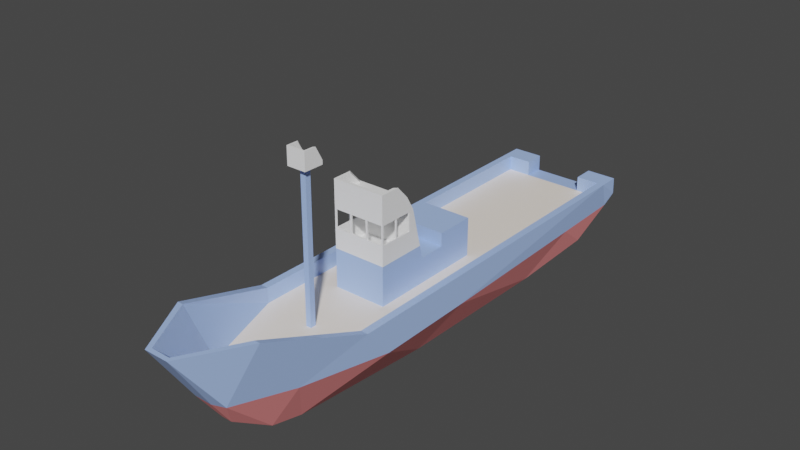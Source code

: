 # Source: SmallEnemyBoatModel.blend  (saved by Blender 3.6.13; exported with 4.5.12 LTS)
import bpy
from mathutils import Matrix  # noqa: F401  (used for matrix-valued properties, if any)

bpy.ops.wm.read_factory_settings(use_empty=True)
scene = bpy.context.scene
scene.name = 'Scene'

# ---- collections
col_collection = bpy.data.collections.new('Collection'); scene.collection.children.link(col_collection)

# ---- materials (node trees are filled in below, after node groups)
mat_shelltopcolor = bpy.data.materials.new('ShellTopColor')
mat_shelltopcolor.use_transparent_shadow = False
mat_shellmidcolor = bpy.data.materials.new('ShellMidColor')
mat_shellmidcolor.alpha_threshold = 0.0
mat_shellmidcolor.use_transparent_shadow = False
mat_shellmidcolor.line_color = (0.0, 0.0, 0.0, 1.0)
mat_shellbotcolor = bpy.data.materials.new('ShellBotColor')
mat_shellbotcolor.use_transparent_shadow = False
mat_deckcolor = bpy.data.materials.new('DeckColor')
mat_deckcolor.use_transparent_shadow = False

# ---- material node trees
mat_shelltopcolor.use_nodes = True; mat_shelltopcolor.node_tree.nodes.clear()
_N = mat_shelltopcolor.node_tree.nodes; _L = mat_shelltopcolor.node_tree.links
n0 = _N.new('ShaderNodeBsdfPrincipled'); n0.name = 'Principled BSDF'; n0.location = (10, 300)
n0.distribution = 'GGX'
n0.subsurface_method = 'RANDOM_WALK_SKIN'
n0.inputs[0].default_value = (1.0, 1.0, 1.0, 1.0)
n0.inputs[3].default_value = 1.45
n0.inputs[27].default_value = (0.0, 0.0, 0.0, 1.0)
n0.inputs[28].default_value = 1.0
n1 = _N.new('ShaderNodeOutputMaterial'); n1.name = 'Material Output'; n1.location = (300, 300)
_L.new(n0.outputs[0], n1.inputs[0])
n1.is_active_output = True
mat_shellmidcolor.use_nodes = True; mat_shellmidcolor.node_tree.nodes.clear()
_N = mat_shellmidcolor.node_tree.nodes; _L = mat_shellmidcolor.node_tree.links
n0 = _N.new('ShaderNodeOutputMaterial'); n0.name = 'Material Output'; n0.location = (300, 300)
n1 = _N.new('ShaderNodeBsdfPrincipled'); n1.name = 'Principled BSDF'; n1.location = (10, 300)
n1.distribution = 'GGX'
n1.subsurface_method = 'RANDOM_WALK_SKIN'
n1.inputs[0].default_value = (0.402, 0.5711, 1.0, 1.0)
n1.inputs[2].default_value = 0.4
n1.inputs[3].default_value = 1.45
n1.inputs[27].default_value = (0.0, 0.0, 0.0, 1.0)
n1.inputs[28].default_value = 1.0
_L.new(n1.outputs[0], n0.inputs[0])
n0.is_active_output = True
mat_shellbotcolor.use_nodes = True; mat_shellbotcolor.node_tree.nodes.clear()
_N = mat_shellbotcolor.node_tree.nodes; _L = mat_shellbotcolor.node_tree.links
n0 = _N.new('ShaderNodeBsdfPrincipled'); n0.name = 'Principled BSDF'; n0.location = (10, 300)
n0.distribution = 'GGX'
n0.subsurface_method = 'RANDOM_WALK_SKIN'
n0.inputs[0].default_value = (1.0, 0.3005, 0.3005, 1.0)
n0.inputs[3].default_value = 1.45
n0.inputs[27].default_value = (0.0, 0.0, 0.0, 1.0)
n0.inputs[28].default_value = 1.0
n1 = _N.new('ShaderNodeOutputMaterial'); n1.name = 'Material Output'; n1.location = (300, 300)
_L.new(n0.outputs[0], n1.inputs[0])
n1.is_active_output = True
mat_deckcolor.use_nodes = True; mat_deckcolor.node_tree.nodes.clear()
_N = mat_deckcolor.node_tree.nodes; _L = mat_deckcolor.node_tree.links
n0 = _N.new('ShaderNodeBsdfPrincipled'); n0.name = 'Principled BSDF'; n0.location = (10, 300)
n0.distribution = 'GGX'
n0.subsurface_method = 'RANDOM_WALK_SKIN'
n0.inputs[0].default_value = (1.0, 0.9047, 0.7991, 1.0)
n0.inputs[3].default_value = 1.45
n0.inputs[27].default_value = (0.0, 0.0, 0.0, 1.0)
n0.inputs[28].default_value = 1.0
n1 = _N.new('ShaderNodeOutputMaterial'); n1.name = 'Material Output'; n1.location = (300, 300)
_L.new(n0.outputs[0], n1.inputs[0])
n1.is_active_output = True

# ---- world
world_world = bpy.data.worlds.new('World'); scene.world = world_world
world_world.use_nodes = True; world_world.node_tree.nodes.clear()
_N = world_world.node_tree.nodes; _L = world_world.node_tree.links
n0 = _N.new('ShaderNodeOutputWorld'); n0.name = 'World Output'; n0.location = (300, 300)
n1 = _N.new('ShaderNodeBackground'); n1.name = 'Background'; n1.location = (10, 300)
n1.inputs[0].default_value = (0.05088, 0.05088, 0.05088, 1.0)
_L.new(n1.outputs[0], n0.inputs[0])
n0.is_active_output = True
world_world.color = (0.05088, 0.05088, 0.05088)
world_world.use_sun_shadow = False
world_world.sun_shadow_jitter_overblur = 0.0

# ---- meshes
me_smallenemyboatmesh = bpy.data.meshes.new('SmallEnemyBoatMesh')
me_smallenemyboatmesh.from_pydata([(0.09078, 2.139, 0.4925), (0.06603, 1.851, 0.03994), (0.4554, -1.954, 0.2235), (0.4581, -1.956, 0.09928), (-0.09078, 2.139, 0.4925), (-0.06603, 1.851, 0.03994), (-0.4554, -1.954, 0.2235), (-0.4581, -1.956, 0.09928), (6.204e-17, 1.851, 0.03994), (3.56e-17, -1.955, 0.09918), (2.785e-17, 2.139, 0.4925), (-0.4581, 0.002638, 0.001236), (0.4554, -0.0005319, 0.2235), (-0.4554, -0.0005319, 0.2235), (0.4581, 0.002638, 0.001236), (-0.4554, 0.9386, 0.2235), (-0.3417, 1.697, 0.4925), (0.4581, 0.7474, -0.006299), (0.2929, 1.368, -0.004101), (-0.2929, 1.368, -0.004101), (-0.4581, 0.7474, -0.006299), (0.3417, 1.697, 0.4925), (0.4554, 0.9386, 0.2235), (-0.4338, -1.882, 0.01657), (3.856e-17, -1.882, 0.01657), (0.4338, -1.882, 0.01657), (0.03999, 1.693, -0.185), (-0.03999, 1.693, -0.185), (-1.377e-08, 1.693, -0.185), (-0.3033, -1.004, -0.3103), (0.3033, -1.004, -0.3103), (0.2096, 0.1476, -0.3861), (0.1208, 1.194, -0.3811), (-0.1208, 1.194, -0.3811), (-0.2096, 0.1476, -0.3861), (-1.522e-08, 1.194, -0.3811), (-5.5e-08, 0.1476, -0.3861), (-0.3887, -1.59, -0.1918), (1.861e-08, -1.59, -0.1918), (0.3887, -1.59, -0.1918), (0.4554, -1.795, 0.2235), (-0.4554, -1.795, 0.2235), (-0.01981, 1.851, 0.03994), (-0.2277, -1.954, 0.2235), (0.2284, -1.955, 0.09918), (0.02007, 2.139, 0.4925), (0.01981, 1.851, 0.03994), (0.2277, -1.954, 0.2235), (-0.2284, -1.955, 0.09918), (-0.02007, 2.139, 0.4925), (0.3995, -0.0005319, 0.2235), (-0.3995, -0.0005319, 0.2235), (-0.2998, 1.697, 0.4925), (-0.3995, 0.9386, 0.2235), (0.2998, 1.697, 0.4925), (0.3995, 0.9386, 0.2235), (-0.2291, -1.882, 0.01657), (0.2291, -1.882, 0.01657), (-0.02069, 1.693, -0.185), (0.02069, 1.693, -0.185), (-0.0209, -1.004, -0.3103), (0.0209, -1.004, -0.3103), (0.02032, 1.194, -0.3811), (0.02054, 0.1476, -0.3861), (-0.02032, 1.194, -0.3811), (-0.02054, 0.1476, -0.3861), (-0.01995, -1.59, -0.1918), (0.01995, -1.59, -0.1918), (0.2277, -1.795, 0.2235), (-0.2277, -1.795, 0.2235), (0.4004, -1.954, 0.2235), (-0.4014, -1.795, 0.2235), (0.4014, -1.795, 0.2235), (-0.1101, 2.105, 0.4925), (0.1551, 1.814, 0.03655), (-0.1551, 1.814, 0.03655), (0.1101, 2.105, 0.4925), (2.954e-17, 2.105, 0.4925), (0.09515, 1.421, -0.346), (-0.09515, 1.421, -0.346), (-3.432e-08, 1.421, -0.346), (-0.02088, 1.421, -0.346), (0.02088, 1.421, -0.346), (0.07228, 2.105, 0.4925), (-0.07228, 2.105, 0.4925), (-1.991e-34, -1.795, 0.1095), (0.0, 0.9386, 0.1095), (-0.3995, -0.0005319, 0.1095), (2.954e-17, 1.766, 0.1117), (4.979e-17, 1.597, 0.1117), (-0.1719, 1.597, 0.1117), (-0.3995, 0.9386, 0.1095), (-0.2267, -1.795, 0.1095), (0.3995, -0.0005319, 0.1095), (0.1719, 1.597, 0.1117), (0.3995, 0.9386, 0.1095), (0.2267, -1.795, 0.1095), (0.07228, 1.766, 0.1117), (-0.07228, 1.766, 0.1117), (-0.4014, -1.796, 0.1095), (0.4014, -1.796, 0.1095), (-0.3999, -1.954, 0.2235), (-0.4412, -1.307, 0.01189), (0.4412, -1.306, 0.01186), (-5.5e-08, 0.1476, -0.3861), (-8.796e-08, -1.004, -0.3847), (0.0209, -1.004, -0.3847), (0.02054, 0.1476, -0.3861), (0.01995, -1.59, -0.3841), (1.861e-08, -1.59, -0.3841), (-0.0209, -1.004, -0.3847), (-0.02054, 0.1476, -0.3861), (-0.01995, -1.59, -0.3841), (2.49e-17, 1.268, 0.1106), (0.2857, 1.268, 0.1106), (-0.2857, 1.268, 0.1106), (1.245e-17, 1.103, 0.1101), (0.3426, 1.103, 0.1101), (-0.3426, 1.103, 0.1101), (-0.02028, 0.9386, 0.1095), (0.02028, 0.9386, 0.1095), (-0.02024, 1.103, 0.1101), (0.02024, 1.103, 0.1101), (-3.56e-09, 0.9802, 0.1098), (-0.02026, 0.9802, 0.1098), (0.02026, 0.9802, 0.1098), (-5.551e-17, 0.9314, 1.201), (-0.02028, 0.9314, 1.201), (0.02028, 0.9314, 1.201), (-3.56e-09, 0.973, 1.202), (-0.02026, 0.973, 1.202), (0.02026, 0.973, 1.202), (-0.4, -0.4003, 0.1095), (0.4, -0.4003, 0.1095), (-4.435e-35, -0.4001, 0.1095), (0.0, 0.5017, 0.1095), (-0.3995, 0.5017, 0.1095), (0.3995, 0.5017, 0.1095), (-0.1998, -0.1029, 0.1095), (0.1998, -0.1029, 0.1095), (0.2, -0.4002, 0.1095), (-0.2, -0.4002, 0.1095), (-0.1998, 0.5017, 0.1095), (0.1998, 0.5017, 0.1095), (-0.1998, 0.102, 0.1095), (0.1998, 0.102, 0.1095), (-4.774e-36, 0.1021, 0.2999), (-1.136e-35, -0.1029, 0.2999), (-0.1998, -0.1029, 0.2999), (-4.435e-35, -0.4001, 0.2999), (-0.2, -0.4002, 0.2999), (-0.1998, 0.5017, 0.2999), (0.0, 0.5017, 0.2999), (0.1998, -0.1029, 0.2999), (0.2, -0.4002, 0.2999), (0.1998, 0.5017, 0.2999), (-0.1998, 0.102, 0.2999), (0.1998, 0.102, 0.2999), (-0.1998, -0.1029, 0.4001), (-1.136e-35, -0.1029, 0.4001), (-4.435e-35, -0.4001, 0.4001), (-0.2, -0.4002, 0.4001), (0.1998, -0.1029, 0.4001), (0.2, -0.4002, 0.4001), (-0.1998, 0.5017, 0.698), (0.0, 0.5017, 0.698), (0.1998, 0.5017, 0.698), (8.741e-09, 0.202, 0.698), (-0.1998, 0.202, 0.698), (0.1998, 0.202, 0.698), (0.0, 0.5017, 0.4), (0.1998, 0.5017, 0.4), (0.1998, 0.1272, 0.4), (2.197e-09, 0.1272, 0.4), (-0.1998, 0.1272, 0.4), (-0.1998, 0.5017, 0.4), (-0.1777, 0.4796, 0.8004), (0.0, 0.4796, 0.8004), (0.1777, 0.4796, 0.8004), (1.386e-08, 0.2826, 0.8004), (-0.1777, 0.2826, 0.8004), (0.1777, 0.2826, 0.8004), (-0.1998, 0.5017, 0.8004), (0.0, 0.5017, 0.8004), (0.1998, 0.5017, 0.8004), (-0.1998, 0.2605, 0.8004), (0.1998, 0.2605, 0.8004), (1.386e-08, 0.2605, 0.8004), (-0.1998, 0.5017, 0.8995), (0.0, 0.5017, 0.8995), (0.1998, 0.5017, 0.8995), (-0.1998, 0.3513, 0.8995), (0.1998, 0.3513, 0.8995), (-0.1777, 0.4796, 0.8995), (0.0, 0.4796, 0.8995), (0.1777, 0.4796, 0.8995), (-0.1777, 0.3734, 0.8995), (0.1777, 0.3734, 0.8995), (-0.1897, 0.5017, 0.698), (0.19, 0.5017, 0.698), (-0.1897, 0.5017, 0.4), (0.19, 0.5017, 0.4), (-0.07011, 0.5017, 0.698), (-0.07011, 0.5017, 0.4), (0.06995, 0.5017, 0.698), (0.06995, 0.5017, 0.4), (-0.05991, 0.5017, 0.698), (-0.05991, 0.5017, 0.4), (0.05988, 0.5017, 0.698), (0.05988, 0.5017, 0.4), (0.1998, 0.24, 0.698), (0.1998, 0.2395, 0.4), (0.1998, 0.3698, 0.698), (0.1998, 0.3702, 0.4), (0.1998, 0.36, 0.698), (0.1998, 0.3601, 0.4), (0.1998, 0.49, 0.698), (0.1998, 0.49, 0.4), (-0.1998, 0.24, 0.698), (-0.1998, 0.2395, 0.4), (-0.1998, 0.3702, 0.4), (-0.1998, 0.3698, 0.698), (-0.1998, 0.49, 0.4), (-0.1998, 0.36, 0.698), (-0.1998, 0.3601, 0.4), (-0.1998, 0.49, 0.698), (0.0, 0.5017, 0.549), (0.1998, 0.1646, 0.549), (-0.1998, 0.5017, 0.549), (0.1998, 0.5017, 0.549), (5.469e-09, 0.1646, 0.549), (-0.1998, 0.1646, 0.549), (-0.1897, 0.5017, 0.549), (0.19, 0.5017, 0.549), (-0.07011, 0.5017, 0.549), (0.06995, 0.5017, 0.549), (-0.05991, 0.5017, 0.549), (0.05988, 0.5017, 0.549), (0.1998, 0.2397, 0.549), (0.1998, 0.37, 0.549), (0.1998, 0.36, 0.549), (0.1998, 0.49, 0.549), (-0.1998, 0.2397, 0.549), (-0.1998, 0.37, 0.549), (-0.1998, 0.49, 0.549), (-0.1998, 0.36, 0.549), (0.0, 0.5017, 0.688), (0.1998, 0.1995, 0.688), (-0.1998, 0.5017, 0.688), (-0.1897, 0.5017, 0.688), (0.19, 0.5017, 0.688), (-0.07011, 0.5017, 0.688), (0.06995, 0.5017, 0.688), (-0.05991, 0.5017, 0.688), (0.05988, 0.5017, 0.688), (0.1998, 0.24, 0.688), (0.1998, 0.3698, 0.688), (0.1998, 0.36, 0.688), (0.1998, 0.49, 0.688), (-0.1998, 0.24, 0.688), (-0.1998, 0.3698, 0.688), (-0.1998, 0.49, 0.688), (-0.1998, 0.36, 0.688), (0.1998, 0.5017, 0.688), (8.52e-09, 0.1995, 0.688), (-0.1998, 0.1995, 0.688), (0.19, 0.4899, 0.549), (0.06995, 0.4899, 0.549), (0.19, 0.4899, 0.688), (0.06995, 0.4899, 0.688), (-1.026e-09, 0.49, 0.549), (-0.05991, 0.49, 0.549), (0.05988, 0.49, 0.549), (-1.026e-09, 0.49, 0.688), (-0.05991, 0.49, 0.688), (0.05988, 0.49, 0.688), (-0.1897, 0.49, 0.549), (-0.07011, 0.49, 0.549), (-0.1897, 0.49, 0.688), (-0.07011, 0.49, 0.688), (-0.1897, 0.37, 0.549), (-0.1897, 0.3698, 0.688), (0.19, 0.37, 0.549), (0.19, 0.3698, 0.688), (0.19, 0.2397, 0.549), (0.19, 0.36, 0.549), (0.19, 0.24, 0.688), (0.19, 0.36, 0.688), (-0.1896, 0.2397, 0.549), (-0.1896, 0.36, 0.549), (-0.1896, 0.24, 0.688), (-0.1896, 0.36, 0.688), (0.19, 0.2098, 0.549), (0.19, 0.21, 0.688), (-0.1896, 0.2098, 0.549), (-0.1896, 0.21, 0.688), (0.19, 0.4899, 0.7193), (0.06995, 0.4899, 0.7193), (-1.026e-09, 0.49, 0.7193), (-0.05991, 0.49, 0.7193), (0.05988, 0.49, 0.7193), (-0.1897, 0.49, 0.7193), (-0.07011, 0.49, 0.7193), (-0.1897, 0.3698, 0.7192), (0.19, 0.3698, 0.7193), (0.19, 0.24, 0.7193), (0.19, 0.36, 0.7193), (-0.1896, 0.24, 0.7193), (-0.1896, 0.36, 0.7193), (0.06996, 0.3698, 0.7193), (0.06996, 0.36, 0.7193), (0.05995, 0.3698, 0.7193), (0.05995, 0.36, 0.7193), (-1.016e-05, 0.3698, 0.7192), (-1.015e-05, 0.36, 0.7193), (-0.06012, 0.3698, 0.7192), (-0.06012, 0.36, 0.7193), (-0.07013, 0.3698, 0.7192), (-0.07013, 0.36, 0.7193), (0.19, 0.4899, 0.4001), (0.06995, 0.4899, 0.4001), (-1.026e-09, 0.49, 0.4001), (-0.05991, 0.49, 0.4001), (0.05988, 0.49, 0.4001), (-0.1897, 0.49, 0.4001), (-0.07011, 0.49, 0.4001), (-0.1897, 0.37, 0.4001), (0.19, 0.37, 0.4001), (0.19, 0.2397, 0.4001), (0.19, 0.36, 0.4001), (-0.1896, 0.2397, 0.4001), (-0.1896, 0.36, 0.4001), (0.19, 0.2098, 0.4001), (-0.1896, 0.2098, 0.4001), (0.0002024, 0.2098, 0.4001), (-0.06999, 0.2098, 0.4001), (0.0698, 0.2098, 0.4001), (0.05993, 0.2098, 0.4001), (-0.05982, 0.2098, 0.4001), (0.06988, 0.3499, 0.4001), (0.06984, 0.2798, 0.4001), (0.06991, 0.4199, 0.4001), (-0.07005, 0.3499, 0.4001), (-0.07002, 0.2798, 0.4001), (-0.07008, 0.4199, 0.4001), (1.075e-08, 0.8793, 1.201), (-0.07101, 0.8793, 1.201), (0.07101, 0.8793, 1.201), (-1.708e-09, 1.025, 1.202), (-0.07094, 1.025, 1.202), (0.07094, 1.025, 1.202), (1.075e-08, 0.8791, 1.231), (-0.05958, 0.8905, 1.231), (0.05958, 0.8905, 1.231), (-1.708e-09, 1.025, 1.232), (-0.05952, 1.013, 1.232), (0.05952, 1.013, 1.232), (-0.07101, 0.8791, 1.231), (1.075e-08, 0.8905, 1.231), (0.07101, 0.8791, 1.231), (-0.07094, 1.025, 1.232), (0.07094, 1.025, 1.232), (-1.708e-09, 1.013, 1.232), (-0.07094, 1.024, 1.332), (-0.07101, 0.9332, 1.331), (0.07094, 1.024, 1.332), (0.07101, 0.9332, 1.331), (-1.708e-09, 1.024, 1.332), (-0.05952, 1.013, 1.332), (-0.05958, 0.9447, 1.331), (0.05952, 1.013, 1.332), (0.05958, 0.9447, 1.331), (-1.708e-09, 1.013, 1.332)], [], [(48, 43, 101, 7), (75, 73, 4, 5), (57, 25, 3, 44), (46, 45, 0, 1), (42, 49, 10, 8), (56, 24, 9, 48), (145, 143, 155, 157), (84, 52, 90, 98), (51, 71, 99, 132, 87), (11, 34, 29), (17, 22, 12, 14), (46, 1, 26, 59), (7, 6, 41), (53, 15, 13, 51), (84, 73, 16, 52), (52, 16, 15, 53), (17, 14, 31), (23, 102, 37), (74, 18, 78), (52, 53, 91, 118, 115, 90), (11, 13, 15, 20), (19, 20, 15), (42, 8, 28, 58), (57, 24, 38, 67), (67, 38, 109, 108), (63, 31, 30, 61), (82, 78, 32, 62), (62, 32, 31, 63), (81, 80, 35, 64), (64, 35, 36, 65), (18, 17, 32), (75, 27, 79), (56, 23, 37, 66), (20, 33, 34), (24, 56, 66, 38), (33, 64, 65, 34), (79, 81, 64, 33), (35, 62, 63, 36), (80, 82, 62, 35), (65, 36, 104, 111), (34, 65, 60, 29), (25, 57, 67, 39), (5, 42, 58, 27), (21, 54, 55, 22), (76, 83, 54, 21), (77, 84, 98, 88), (54, 83, 97, 94), (83, 77, 88, 97), (8, 46, 59, 28), (22, 55, 50, 12), (3, 70, 47, 44), (23, 56, 48, 7), (5, 4, 49, 42), (8, 10, 45, 46), (24, 57, 44, 9), (96, 85, 9, 44), (23, 41, 13, 11, 102), (25, 40, 3), (29, 60, 66, 37), (60, 65, 111, 110), (12, 50, 72, 40), (55, 54, 94, 114, 117, 95), (51, 13, 41, 71), (47, 68, 96, 44), (61, 30, 39, 67), (66, 60, 110, 112), (14, 103, 30), (14, 12, 40, 25, 103), (10, 49, 77), (0, 83, 76), (28, 59, 82, 80), (27, 58, 81, 79), (19, 79, 33), (58, 28, 80, 81), (59, 26, 78, 82), (45, 10, 77), (1, 74, 26), (1, 0, 76, 74), (49, 4, 84), (75, 19, 16), (97, 88, 89, 94), (119, 86, 126, 127), (121, 118, 91, 119, 124), (88, 98, 90, 89), (142, 136, 87, 138, 144), (85, 92, 48, 9), (134, 141, 132, 99, 92, 85), (133, 140, 134, 85, 96, 100), (72, 50, 93, 133, 100), (53, 51, 87, 136, 91), (50, 55, 95, 137, 93), (69, 43, 48, 92), (72, 100, 96, 68), (69, 92, 99, 71), (101, 71, 41, 6), (71, 101, 43, 69), (40, 72, 70, 2), (47, 70, 72, 68), (73, 75, 16), (17, 18, 22), (22, 18, 21), (18, 74, 21), (21, 74, 76), (16, 19, 15), (70, 3, 2), (3, 40, 2), (41, 23, 7), (7, 101, 6), (27, 75, 5), (79, 19, 75), (33, 20, 19), (34, 11, 20), (26, 74, 78), (78, 18, 32), (32, 17, 31), (31, 14, 30), (37, 102, 29), (29, 102, 11), (30, 103, 39), (39, 103, 25), (83, 0, 45), (77, 83, 45), (77, 49, 84), (84, 4, 73), (111, 104, 105, 110), (104, 107, 106, 105), (105, 106, 108, 109), (110, 105, 109, 112), (61, 67, 108, 106), (36, 63, 107, 104), (38, 66, 112, 109), (63, 61, 106, 107), (89, 90, 115, 113), (94, 89, 113, 114), (113, 115, 118, 121, 116), (114, 113, 116, 122, 117), (123, 124, 130, 129), (117, 122, 125, 120, 95), (116, 121, 124, 123), (122, 116, 123, 125), (128, 131, 350, 347), (131, 129, 348, 350), (120, 125, 131, 128), (86, 120, 128, 126), (125, 123, 129, 131), (124, 119, 127, 130), (143, 135, 152, 155), (138, 87, 132, 141), (86, 119, 91, 136, 142, 135), (95, 120, 86, 135, 143, 137), (135, 142, 151, 152), (93, 139, 140, 133), (144, 138, 148, 156), (137, 143, 145, 139, 93), (142, 144, 156, 151), (141, 134, 149, 150), (157, 146, 147, 153), (154, 153, 162, 163), (149, 154, 163, 160), (146, 156, 148, 147), (264, 247, 169, 167), (254, 246, 165, 208), (134, 140, 154, 149), (139, 145, 157, 153), (138, 141, 150, 148), (140, 139, 153, 154), (162, 159, 160, 163), (159, 158, 161, 160), (153, 147, 159, 162), (150, 149, 160, 161), (147, 148, 158, 159), (148, 150, 161, 158), (164, 225, 221, 223, 218, 168, 185, 182), (168, 167, 187, 185), (258, 263, 166, 216), (265, 264, 167, 168), (249, 248, 164, 198), (259, 265, 168, 218), (151, 156, 174, 219, 224, 220, 222, 175), (152, 151, 175, 200, 203, 207, 170), (156, 146, 173, 174), (157, 155, 171, 217, 213, 215, 211, 172), (155, 152, 170, 209, 205, 201, 171), (146, 157, 172, 173), (177, 176, 180, 179), (178, 177, 179, 181), (166, 199, 204, 208, 165, 183, 184), (167, 169, 186, 187), (169, 210, 214, 212, 216, 166, 184, 186), (165, 206, 202, 198, 164, 182, 183), (184, 183, 189, 190), (185, 180, 196, 191), (186, 184, 190, 192), (180, 176, 193, 196), (179, 180, 185, 187), (181, 179, 187, 186), (193, 194, 189, 188), (194, 195, 190, 189), (196, 193, 188, 191), (195, 197, 192, 190), (178, 181, 197, 195), (181, 186, 192, 197), (176, 177, 194, 193), (177, 178, 195, 194), (182, 185, 191, 188), (183, 182, 188, 189), (251, 249, 198, 202), (263, 250, 199, 166), (253, 251, 202, 206), (250, 252, 204, 199), (246, 253, 206, 165), (252, 254, 208, 204), (247, 255, 210, 169), (257, 256, 212, 214), (255, 257, 214, 210), (256, 258, 216, 212), (262, 259, 218, 223), (261, 260, 221, 225), (248, 261, 225, 164), (260, 262, 223, 221), (220, 224, 245, 243), (175, 222, 244, 228), (222, 220, 243, 244), (224, 219, 242, 245), (213, 217, 241, 239), (211, 215, 240, 238), (215, 213, 239, 240), (172, 211, 238, 227), (205, 209, 237, 235), (170, 207, 236, 226), (201, 205, 235, 233), (207, 203, 234, 236), (171, 201, 233, 229), (203, 200, 232, 234), (219, 174, 231, 242), (200, 175, 228, 232), (174, 173, 230, 231), (217, 171, 229, 241), (209, 170, 226, 237), (173, 172, 227, 230), (243, 245, 262, 260), (228, 244, 261, 248), (240, 239, 256, 257), (227, 238, 255, 247), (235, 237, 254, 252), (236, 234, 251, 253), (229, 233, 250, 263), (242, 231, 265, 259), (232, 228, 248, 249), (231, 230, 264, 265), (241, 229, 263, 258), (230, 227, 247, 264), (252, 250, 268, 269), (235, 252, 269, 267), (250, 233, 266, 268), (233, 235, 267, 266), (258, 268, 266, 241), (253, 246, 273, 274), (236, 253, 274, 271), (246, 254, 275, 273), (226, 236, 271, 270), (237, 226, 270, 272), (254, 237, 272, 275), (234, 232, 276, 277), (251, 234, 277, 279), (232, 249, 278, 276), (249, 251, 279, 278), (269, 275, 272, 267), (274, 279, 277, 271), (261, 244, 276, 278), (243, 260, 281, 280), (243, 280, 276, 244), (260, 261, 278, 281), (256, 239, 282, 283), (256, 283, 268, 258), (239, 241, 266, 282), (240, 257, 287, 285), (255, 238, 284, 286), (257, 255, 286, 287), (238, 240, 285, 284), (283, 282, 285, 287), (245, 242, 288, 289), (242, 259, 290, 288), (262, 245, 289, 291), (259, 262, 291, 290), (281, 291, 289, 280), (288, 290, 295, 294), (286, 284, 292, 293), (293, 292, 294, 295), (278, 279, 302, 301), (269, 268, 296, 297), (281, 278, 301, 303), (283, 287, 306, 304), (279, 274, 299, 302), (287, 286, 305, 306), (291, 281, 303, 308), (274, 273, 298, 299), (268, 283, 304, 296), (290, 291, 308, 307), (273, 275, 300, 298), (275, 269, 297, 300), (290, 307, 295), (286, 293, 305), (293, 295, 307, 305), (306, 305, 307, 308, 318, 316, 314, 312, 310), (306, 310, 309, 304), (297, 296, 304, 309), (309, 310, 312, 311), (311, 312, 314, 313), (313, 314, 316, 315), (315, 316, 318, 317), (317, 318, 308, 303), (300, 297, 309, 311), (298, 300, 311, 313), (299, 298, 313, 315), (302, 299, 315, 317), (301, 302, 317, 303), (285, 282, 327, 329), (271, 277, 325, 322), (288, 294, 333, 330), (270, 271, 322, 321), (292, 284, 328, 332), (272, 270, 321, 323), (289, 288, 330, 331), (280, 289, 331, 326), (294, 292, 332, 336, 337, 334, 338, 335, 333), (277, 276, 324, 325), (266, 267, 320, 319), (267, 272, 323, 320), (282, 266, 319, 327), (284, 285, 329, 328), (276, 280, 326, 324), (321, 334, 337, 323), (322, 338, 334, 321), (325, 344, 342, 343, 335, 338, 322), (323, 337, 336, 340, 339, 341, 320), (332, 328, 340, 336), (328, 329, 339, 340), (329, 327, 341, 339), (320, 341, 327, 319), (333, 335, 343, 330), (330, 343, 342, 331), (331, 342, 344, 326), (325, 324, 326, 344), (349, 346, 357, 360), (348, 349, 360, 354), (126, 128, 347, 345), (129, 130, 349, 348), (130, 127, 346, 349), (127, 126, 345, 346), (356, 362, 358, 353), (362, 355, 352, 358), (346, 345, 351, 357), (350, 348, 354, 361), (347, 350, 361, 359), (345, 347, 359, 351), (358, 352, 357, 351), (353, 358, 351, 359), (360, 357, 364, 363), (353, 359, 366, 371), (361, 354, 367, 365), (355, 362, 372, 368), (369, 368, 363, 364), (370, 371, 366, 365), (368, 372, 367, 363), (372, 370, 365, 367), (362, 356, 370, 372), (352, 355, 368, 369), (359, 361, 365, 366), (356, 353, 371, 370), (354, 360, 363, 367), (357, 352, 369, 364)])
me_smallenemyboatmesh.polygons.foreach_set('material_index', [1, 1, 1, 1, 1, 1, 1, 1, 1, 2, 1, 2, 1, 1, 1, 1, 2, 2, 2, 1, 1, 1, 2, 2, 2, 2, 2, 2, 2, 2, 2, 2, 2, 2, 2, 2, 2, 2, 2, 2, 2, 2, 2, 1, 1, 1, 1, 1, 2, 1, 1, 1, 1, 1, 1, 1, 1, 1, 2, 2, 1, 1, 1, 1, 2, 2, 2, 1, 1, 1, 2, 2, 2, 2, 2, 1, 2, 1, 1, 1, 3, 1, 3, 3, 3, 1, 3, 3, 1, 1, 1, 1, 1, 1, 1, 1, 1, 1, 1, 1, 1, 1, 1, 1, 1, 1, 1, 1, 2, 2, 2, 2, 2, 2, 2, 2, 2, 2, 2, 2, 1, 1, 1, 1, 2, 2, 2, 2, 2, 2, 2, 2, 3, 3, 3, 3, 1, 3, 3, 3, 1, 1, 1, 1, 1, 1, 1, 3, 3, 3, 1, 3, 1, 3, 1, 1, 1, 1, 1, 1, 0, 0, 1, 1, 1, 1, 1, 1, 1, 1, 1, 1, 0, 0, 0, 0, 0, 0, 1, 1, 1, 1, 1, 1, 0, 0, 0, 0, 0, 0, 0, 0, 0, 0, 0, 0, 0, 0, 0, 0, 0, 0, 0, 0, 0, 0, 0, 0, 0, 0, 0, 0, 0, 0, 0, 0, 0, 0, 0, 0, 0, 0, 0, 0, 0, 0, 0, 0, 0, 0, 0, 0, 0, 0, 0, 0, 0, 0, 0, 0, 0, 0, 0, 0, 0, 0, 0, 0, 0, 0, 0, 0, 0, 0, 0, 0, 0, 0, 0, 0, 0, 0, 0, 0, 0, 0, 0, 0, 0, 0, 0, 0, 0, 0, 0, 0, 0, 0, 0, 0, 0, 0, 0, 0, 0, 0, 0, 0, 0, 0, 0, 0, 0, 0, 0, 0, 0, 0, 0, 0, 0, 0, 0, 0, 0, 0, 0, 0, 0, 0, 0, 0, 0, 0, 0, 0, 0, 0, 0, 0, 0, 0, 0, 0, 0, 0, 0, 0, 0, 0, 0, 0, 0, 0, 0, 0, 0, 0, 0, 0, 0, 0, 0, 0, 0, 0, 1, 1, 1, 1, 0, 0, 0, 0, 0, 0, 0, 0, 0, 0, 0, 0, 0, 0, 0, 0, 0, 0, 0, 0, 0, 0])
_uv = me_smallenemyboatmesh.uv_layers.new(name='UVMap')
_uv.uv.foreach_set('vector', [0.375, 0.9375, 0.625, 0.9375, 0.625, 0.9688, 0.375, 1.0, 0.375, 0.2468, 0.625, 0.2468, 0.625, 0.25, 0.375, 0.25, 0.3125, 0.6875, 0.375, 0.6875, 0.375, 0.75, 0.3125, 0.75, 0.375, 0.4375, 0.625, 0.4375, 0.625, 0.5, 0.375, 0.5, 0.375, 0.3125, 0.625, 0.3125, 0.625, 0.375, 0.375, 0.375, 0.1875, 0.6875, 0.25, 0.6875, 0.25, 0.75, 0.1875, 0.75, 0.7188, 0.6213, 0.7188, 0.6027, 0.7188, 0.6027, 0.7188, 0.6213, 0.8125, 0.5032, 0.8125, 0.5417, 0.8125, 0.5417, 0.8125, 0.5032, 0.8125, 0.625, 0.8125, 0.7399, 0.8125, 0.7399, 0.8125, 0.6506, 0.8125, 0.625, 0.375, 0.125, 0.375, 0.1667, 0.375, 0.125, 0.375, 0.5833, 0.625, 0.5833, 0.625, 0.625, 0.375, 0.625, 0.375, 0.4375, 0.375, 0.5, 0.375, 0.5, 0.375, 0.4375, 0.375, 0.0, 0.625, 0.0, 0.625, 0.01015, 0.8125, 0.5833, 0.875, 0.5833, 0.875, 0.625, 0.8125, 0.625, 0.8125, 0.5032, 0.875, 0.5032, 0.875, 0.5417, 0.8125, 0.5417, 0.8125, 0.5417, 0.875, 0.5417, 0.875, 0.5833, 0.8125, 0.5833, 0.375, 0.5833, 0.375, 0.625, 0.375, 0.5833, 0.375, 0.0625, 0.375, 0.08157, 0.375, 0.0625, 0.375, 0.5032, 0.375, 0.5417, 0.375, 0.5032, 0.8125, 0.5417, 0.8125, 0.5833, 0.8125, 0.5833, 0.8125, 0.5729, 0.8125, 0.5625, 0.8125, 0.5417, 0.375, 0.125, 0.625, 0.125, 0.625, 0.1667, 0.375, 0.1667, 0.375, 0.2083, 0.375, 0.1667, 0.625, 0.1667, 0.375, 0.3125, 0.375, 0.375, 0.375, 0.375, 0.375, 0.3125, 0.3125, 0.6875, 0.25, 0.6875, 0.25, 0.6875, 0.3125, 0.6875, 0.3125, 0.6875, 0.25, 0.6875, 0.25, 0.6875, 0.3125, 0.6875, 0.3125, 0.5833, 0.375, 0.5833, 0.375, 0.625, 0.3125, 0.625, 0.3125, 0.5032, 0.375, 0.5032, 0.375, 0.5417, 0.3125, 0.5417, 0.3125, 0.5417, 0.375, 0.5417, 0.375, 0.5833, 0.3125, 0.5833, 0.1875, 0.5032, 0.25, 0.5032, 0.25, 0.5417, 0.1875, 0.5417, 0.1875, 0.5417, 0.25, 0.5417, 0.25, 0.5833, 0.1875, 0.5833, 0.375, 0.5417, 0.375, 0.5833, 0.375, 0.5417, 0.375, 0.2468, 0.375, 0.25, 0.375, 0.2468, 0.1875, 0.6875, 0.125, 0.6875, 0.125, 0.6875, 0.1875, 0.6875, 0.375, 0.1667, 0.375, 0.2083, 0.375, 0.1667, 0.25, 0.6875, 0.1875, 0.6875, 0.1875, 0.6875, 0.25, 0.6875, 0.125, 0.5417, 0.1875, 0.5417, 0.1875, 0.5833, 0.125, 0.5833, 0.125, 0.5032, 0.1875, 0.5032, 0.1875, 0.5417, 0.125, 0.5417, 0.25, 0.5417, 0.3125, 0.5417, 0.3125, 0.5833, 0.25, 0.5833, 0.25, 0.5032, 0.3125, 0.5032, 0.3125, 0.5417, 0.25, 0.5417, 0.1875, 0.5833, 0.25, 0.5833, 0.25, 0.5833, 0.1875, 0.5833, 0.125, 0.5833, 0.1875, 0.5833, 0.1875, 0.625, 0.125, 0.625, 0.375, 0.6875, 0.3125, 0.6875, 0.3125, 0.6875, 0.375, 0.6875, 0.375, 0.25, 0.375, 0.3125, 0.375, 0.3125, 0.375, 0.25, 0.625, 0.5417, 0.6875, 0.5417, 0.6875, 0.5833, 0.625, 0.5833, 0.625, 0.5032, 0.6875, 0.5032, 0.6875, 0.5417, 0.625, 0.5417, 0.75, 0.5032, 0.8125, 0.5032, 0.8125, 0.5032, 0.75, 0.5032, 0.6875, 0.5417, 0.6875, 0.5032, 0.6875, 0.5032, 0.6875, 0.5417, 0.6875, 0.5032, 0.75, 0.5032, 0.75, 0.5032, 0.6875, 0.5032, 0.375, 0.375, 0.375, 0.4375, 0.375, 0.4375, 0.375, 0.375, 0.625, 0.5833, 0.6875, 0.5833, 0.6875, 0.625, 0.625, 0.625, 0.375, 0.75, 0.625, 0.7812, 0.625, 0.8125, 0.375, 0.8125, 0.125, 0.6875, 0.1875, 0.6875, 0.1875, 0.75, 0.125, 0.75, 0.375, 0.25, 0.625, 0.25, 0.625, 0.3125, 0.375, 0.3125, 0.375, 0.375, 0.625, 0.375, 0.625, 0.4375, 0.375, 0.4375, 0.25, 0.6875, 0.3125, 0.6875, 0.3125, 0.75, 0.25, 0.75, 0.6875, 0.7399, 0.75, 0.7399, 0.75, 0.75, 0.6875, 0.75, 0.375, 0.0625, 0.625, 0.01015, 0.625, 0.125, 0.375, 0.125, 0.375, 0.08157, 0.375, 0.6875, 0.625, 0.7399, 0.375, 0.75, 0.125, 0.625, 0.1875, 0.625, 0.1875, 0.6875, 0.125, 0.6875, 0.1875, 0.625, 0.1875, 0.5833, 0.1875, 0.5833, 0.1875, 0.625, 0.625, 0.625, 0.6875, 0.625, 0.6875, 0.7399, 0.625, 0.7399, 0.6875, 0.5833, 0.6875, 0.5417, 0.6875, 0.5417, 0.6875, 0.5625, 0.6875, 0.5729, 0.6875, 0.5833, 0.8125, 0.625, 0.875, 0.625, 0.875, 0.7399, 0.8125, 0.7399, 0.6875, 0.75, 0.6875, 0.7399, 0.6875, 0.7399, 0.6875, 0.75, 0.3125, 0.625, 0.375, 0.625, 0.375, 0.6875, 0.3125, 0.6875, 0.1875, 0.6875, 0.1875, 0.625, 0.1875, 0.625, 0.1875, 0.6875, 0.375, 0.625, 0.375, 0.6683, 0.375, 0.625, 0.375, 0.625, 0.625, 0.625, 0.625, 0.7399, 0.375, 0.6875, 0.375, 0.6683, 0.75, 0.5, 0.8125, 0.5, 0.75, 0.5032, 0.625, 0.5, 0.6875, 0.5032, 0.625, 0.5032, 0.25, 0.5, 0.3125, 0.5, 0.3125, 0.5032, 0.25, 0.5032, 0.125, 0.5, 0.1875, 0.5, 0.1875, 0.5032, 0.125, 0.5032, 0.375, 0.2083, 0.375, 0.2468, 0.375, 0.2083, 0.1875, 0.5, 0.25, 0.5, 0.25, 0.5032, 0.1875, 0.5032, 0.3125, 0.5, 0.375, 0.5, 0.375, 0.5032, 0.3125, 0.5032, 0.6875, 0.5, 0.75, 0.5, 0.75, 0.5032, 0.375, 0.5, 0.375, 0.5032, 0.375, 0.5, 0.375, 0.5, 0.625, 0.5, 0.625, 0.5032, 0.375, 0.5032, 0.8125, 0.5, 0.875, 0.5, 0.8125, 0.5032, 0.375, 0.2468, 0.375, 0.2083, 0.625, 0.2083, 0.6875, 0.5032, 0.75, 0.5032, 0.75, 0.5417, 0.6875, 0.5417, 0.7812, 0.5833, 0.75, 0.5833, 0.75, 0.5833, 0.7812, 0.5833, 0.7812, 0.5729, 0.8125, 0.5729, 0.8125, 0.5833, 0.7812, 0.5833, 0.7812, 0.5781, 0.75, 0.5032, 0.8125, 0.5032, 0.8125, 0.5417, 0.75, 0.5417, 0.7812, 0.6027, 0.8125, 0.6027, 0.8125, 0.625, 0.7812, 0.6316, 0.7812, 0.6213, 0.75, 0.7399, 0.8125, 0.7399, 0.8125, 0.75, 0.75, 0.75, 0.75, 0.6506, 0.7812, 0.6506, 0.8125, 0.6506, 0.8125, 0.7399, 0.7813, 0.7399, 0.75, 0.7399, 0.6875, 0.6506, 0.7188, 0.6506, 0.75, 0.6506, 0.75, 0.7399, 0.7188, 0.7399, 0.6875, 0.7399, 0.6875, 0.7399, 0.6875, 0.625, 0.6875, 0.625, 0.6875, 0.6506, 0.6875, 0.7399, 0.8125, 0.5833, 0.8125, 0.625, 0.8125, 0.625, 0.8125, 0.6027, 0.8125, 0.5833, 0.6875, 0.625, 0.6875, 0.5833, 0.6875, 0.5833, 0.6875, 0.6027, 0.6875, 0.625, 0.8125, 0.7399, 0.8125, 0.75, 0.8125, 0.75, 0.8125, 0.7399, 0.6875, 0.7399, 0.6875, 0.7399, 0.7188, 0.7399, 0.6875, 0.7399, 0.8125, 0.7399, 0.8125, 0.7399, 0.8125, 0.7399, 0.8125, 0.7399, 0.625, 0.9688, 0.8125, 0.7399, 0.875, 0.7399, 0.625, 0.0, 0.8125, 0.7399, 0.625, 0.9688, 0.625, 0.9375, 0.8125, 0.7399, 0.625, 0.7399, 0.6875, 0.7399, 0.625, 0.7812, 0.625, 0.75, 0.6875, 0.75, 0.625, 0.7812, 0.6875, 0.7399, 0.6875, 0.7399, 0.625, 0.2468, 0.375, 0.2468, 0.625, 0.2083, 0.375, 0.5833, 0.375, 0.5417, 0.625, 0.5833, 0.625, 0.5833, 0.375, 0.5417, 0.625, 0.5417, 0.375, 0.5417, 0.375, 0.5032, 0.625, 0.5417, 0.625, 0.5417, 0.375, 0.5032, 0.625, 0.5032, 0.625, 0.2083, 0.375, 0.2083, 0.625, 0.1667, 0.625, 0.7812, 0.375, 0.75, 0.625, 0.75, 0.375, 0.75, 0.625, 0.7399, 0.625, 0.75, 0.625, 0.01015, 0.375, 0.0625, 0.375, 0.0, 0.375, 1.0, 0.625, 0.9688, 0.625, 1.0, 0.375, 0.25, 0.375, 0.2468, 0.375, 0.25, 0.375, 0.2468, 0.375, 0.2083, 0.375, 0.2468, 0.375, 0.2083, 0.375, 0.1667, 0.375, 0.2083, 0.375, 0.1667, 0.375, 0.125, 0.375, 0.1667, 0.375, 0.5, 0.375, 0.5032, 0.375, 0.5032, 0.375, 0.5032, 0.375, 0.5417, 0.375, 0.5417, 0.375, 0.5417, 0.375, 0.5833, 0.375, 0.5833, 0.375, 0.5833, 0.375, 0.625, 0.375, 0.625, 0.375, 0.0625, 0.375, 0.08157, 0.375, 0.125, 0.375, 0.125, 0.375, 0.08157, 0.375, 0.125, 0.375, 0.625, 0.375, 0.6683, 0.375, 0.6875, 0.375, 0.6875, 0.375, 0.6683, 0.375, 0.6875, 0.6875, 0.5032, 0.625, 0.5, 0.6875, 0.5, 0.75, 0.5032, 0.6875, 0.5032, 0.6875, 0.5, 0.75, 0.5032, 0.8125, 0.5, 0.8125, 0.5032, 0.8125, 0.5032, 0.875, 0.5, 0.875, 0.5032, 0.1875, 0.5833, 0.25, 0.5833, 0.25, 0.625, 0.1875, 0.625, 0.25, 0.5833, 0.3125, 0.5833, 0.3125, 0.625, 0.25, 0.625, 0.25, 0.625, 0.3125, 0.625, 0.3125, 0.6875, 0.25, 0.6875, 0.1875, 0.625, 0.25, 0.625, 0.25, 0.6875, 0.1875, 0.6875, 0.3125, 0.625, 0.3125, 0.6875, 0.3125, 0.6875, 0.3125, 0.625, 0.25, 0.5833, 0.3125, 0.5833, 0.3125, 0.5833, 0.25, 0.5833, 0.25, 0.6875, 0.1875, 0.6875, 0.1875, 0.6875, 0.25, 0.6875, 0.3125, 0.5833, 0.3125, 0.625, 0.3125, 0.625, 0.3125, 0.5833, 0.75, 0.5417, 0.8125, 0.5417, 0.8125, 0.5625, 0.75, 0.5625, 0.6875, 0.5417, 0.75, 0.5417, 0.75, 0.5625, 0.6875, 0.5625, 0.75, 0.5625, 0.8125, 0.5625, 0.8125, 0.5729, 0.7812, 0.5729, 0.75, 0.5729, 0.6875, 0.5625, 0.75, 0.5625, 0.75, 0.5729, 0.7188, 0.5729, 0.6875, 0.5729, 0.75, 0.5781, 0.7812, 0.5781, 0.7812, 0.5781, 0.75, 0.5781, 0.6875, 0.5729, 0.7188, 0.5729, 0.7188, 0.5781, 0.7188, 0.5833, 0.6875, 0.5833, 0.75, 0.5729, 0.7812, 0.5729, 0.7812, 0.5781, 0.75, 0.5781, 0.7188, 0.5729, 0.75, 0.5729, 0.75, 0.5781, 0.7188, 0.5781, 0.7188, 0.5833, 0.7188, 0.5781, 0.7188, 0.5781, 0.7188, 0.5833, 0.7188, 0.5781, 0.75, 0.5781, 0.75, 0.5781, 0.7188, 0.5781, 0.7188, 0.5833, 0.7188, 0.5781, 0.7188, 0.5781, 0.7188, 0.5833, 0.75, 0.5833, 0.7188, 0.5833, 0.7188, 0.5833, 0.75, 0.5833, 0.7188, 0.5781, 0.75, 0.5781, 0.75, 0.5781, 0.7188, 0.5781, 0.7812, 0.5781, 0.7812, 0.5833, 0.7812, 0.5833, 0.7812, 0.5781, 0.7188, 0.6027, 0.75, 0.6027, 0.75, 0.6027, 0.7188, 0.6027, 0.7812, 0.6316, 0.8125, 0.625, 0.8125, 0.6506, 0.7812, 0.6506, 0.75, 0.5833, 0.7812, 0.5833, 0.8125, 0.5833, 0.8125, 0.6027, 0.7812, 0.6027, 0.75, 0.6027, 0.6875, 0.5833, 0.7188, 0.5833, 0.75, 0.5833, 0.75, 0.6027, 0.7188, 0.6027, 0.6875, 0.6027, 0.75, 0.6027, 0.7812, 0.6027, 0.7812, 0.6027, 0.75, 0.6027, 0.6875, 0.625, 0.7188, 0.6316, 0.7188, 0.6506, 0.6875, 0.6506, 0.7812, 0.6213, 0.7812, 0.6316, 0.7812, 0.6316, 0.7812, 0.6213, 0.6875, 0.6027, 0.7188, 0.6027, 0.7188, 0.6213, 0.7188, 0.6316, 0.6875, 0.625, 0.7812, 0.6027, 0.7812, 0.6213, 0.7812, 0.6213, 0.7812, 0.6027, 0.7812, 0.6506, 0.75, 0.6506, 0.75, 0.6506, 0.7812, 0.6506, 0.7188, 0.6213, 0.75, 0.6213, 0.75, 0.6316, 0.7188, 0.6316, 0.7188, 0.6506, 0.7188, 0.6316, 0.7188, 0.6316, 0.7188, 0.6506, 0.75, 0.6506, 0.7188, 0.6506, 0.7188, 0.6506, 0.75, 0.6506, 0.75, 0.6213, 0.7812, 0.6213, 0.7812, 0.6316, 0.75, 0.6316, 0.75, 0.6213, 0.7188, 0.6213, 0.7188, 0.6213, 0.75, 0.6213, 0.7406, 0.6027, 0.75, 0.6027, 0.75, 0.6027, 0.7406, 0.6027, 0.75, 0.6506, 0.7188, 0.6506, 0.7188, 0.6506, 0.75, 0.6506, 0.7188, 0.6316, 0.7188, 0.6213, 0.7188, 0.6213, 0.7188, 0.6316, 0.7812, 0.6316, 0.7812, 0.6506, 0.7812, 0.6506, 0.7812, 0.6316, 0.7188, 0.6506, 0.7188, 0.6316, 0.7188, 0.6316, 0.7188, 0.6506, 0.7188, 0.6316, 0.75, 0.6316, 0.75, 0.6506, 0.7188, 0.6506, 0.75, 0.6316, 0.7812, 0.6316, 0.7812, 0.6506, 0.75, 0.6506, 0.7188, 0.6316, 0.75, 0.6316, 0.75, 0.6316, 0.7188, 0.6316, 0.7812, 0.6506, 0.75, 0.6506, 0.75, 0.6506, 0.7812, 0.6506, 0.75, 0.6316, 0.7812, 0.6316, 0.7812, 0.6316, 0.75, 0.6316, 0.7812, 0.6316, 0.7812, 0.6506, 0.7812, 0.6506, 0.7812, 0.6316, 0.7812, 0.6027, 0.7812, 0.6034, 0.7812, 0.6074, 0.7812, 0.6097, 0.7812, 0.612, 0.7812, 0.6213, 0.7812, 0.6213, 0.7812, 0.6027, 0.7812, 0.6213, 0.75, 0.6213, 0.75, 0.6213, 0.7812, 0.6213, 0.7188, 0.6034, 0.7187, 0.6027, 0.7188, 0.6027, 0.7188, 0.6034, 0.7813, 0.6213, 0.75, 0.6213, 0.75, 0.6213, 0.7812, 0.6213, 0.7797, 0.6027, 0.7813, 0.6027, 0.7812, 0.6027, 0.7797, 0.6027, 0.7812, 0.612, 0.7813, 0.6213, 0.7812, 0.6213, 0.7812, 0.612, 0.7812, 0.6027, 0.7812, 0.6213, 0.7812, 0.6213, 0.7812, 0.612, 0.7812, 0.6097, 0.7812, 0.6074, 0.7812, 0.6034, 0.7812, 0.6027, 0.75, 0.6027, 0.7812, 0.6027, 0.7812, 0.6027, 0.7797, 0.6027, 0.761, 0.6027, 0.7594, 0.6027, 0.75, 0.6027, 0.7812, 0.6213, 0.75, 0.6213, 0.75, 0.6213, 0.7812, 0.6213, 0.7188, 0.6213, 0.7188, 0.6027, 0.7188, 0.6027, 0.7188, 0.6034, 0.7188, 0.6074, 0.7188, 0.6097, 0.7188, 0.612, 0.7188, 0.6213, 0.7188, 0.6027, 0.75, 0.6027, 0.75, 0.6027, 0.7406, 0.6027, 0.7391, 0.6027, 0.7203, 0.6027, 0.7188, 0.6027, 0.75, 0.6213, 0.7188, 0.6213, 0.7188, 0.6213, 0.75, 0.6213, 0.75, 0.6044, 0.7778, 0.6044, 0.7778, 0.6196, 0.75, 0.6196, 0.7222, 0.6044, 0.75, 0.6044, 0.75, 0.6196, 0.7222, 0.6196, 0.7188, 0.6027, 0.7203, 0.6027, 0.7391, 0.6027, 0.7406, 0.6027, 0.75, 0.6027, 0.75, 0.6027, 0.7188, 0.6027, 0.75, 0.6213, 0.7188, 0.6213, 0.7188, 0.6213, 0.75, 0.6213, 0.7188, 0.6213, 0.7188, 0.612, 0.7188, 0.6097, 0.7188, 0.6074, 0.7188, 0.6034, 0.7188, 0.6027, 0.7188, 0.6027, 0.7188, 0.6213, 0.75, 0.6027, 0.7594, 0.6027, 0.761, 0.6027, 0.7797, 0.6027, 0.7812, 0.6027, 0.7812, 0.6027, 0.75, 0.6027, 0.7188, 0.6027, 0.75, 0.6027, 0.75, 0.6027, 0.7188, 0.6027, 0.7812, 0.6213, 0.7778, 0.6196, 0.7778, 0.6196, 0.7812, 0.6213, 0.7188, 0.6213, 0.7188, 0.6027, 0.7188, 0.6027, 0.7188, 0.6213, 0.7778, 0.6196, 0.7778, 0.6044, 0.7778, 0.6044, 0.7778, 0.6196, 0.75, 0.6196, 0.7778, 0.6196, 0.7812, 0.6213, 0.75, 0.6213, 0.7222, 0.6196, 0.75, 0.6196, 0.75, 0.6213, 0.7188, 0.6213, 0.7778, 0.6044, 0.75, 0.6044, 0.75, 0.6027, 0.7812, 0.6027, 0.75, 0.6044, 0.7222, 0.6044, 0.7188, 0.6027, 0.75, 0.6027, 0.7778, 0.6196, 0.7778, 0.6044, 0.7812, 0.6027, 0.7812, 0.6213, 0.7222, 0.6044, 0.7222, 0.6196, 0.7188, 0.6213, 0.7188, 0.6027, 0.7222, 0.6044, 0.7222, 0.6196, 0.7222, 0.6196, 0.7222, 0.6044, 0.7222, 0.6196, 0.7188, 0.6213, 0.7188, 0.6213, 0.7222, 0.6196, 0.7778, 0.6044, 0.75, 0.6044, 0.75, 0.6044, 0.7778, 0.6044, 0.75, 0.6044, 0.7222, 0.6044, 0.7222, 0.6044, 0.75, 0.6044, 0.7812, 0.6027, 0.7812, 0.6213, 0.7812, 0.6213, 0.7812, 0.6027, 0.75, 0.6027, 0.7812, 0.6027, 0.7812, 0.6027, 0.75, 0.6027, 0.761, 0.6027, 0.7797, 0.6027, 0.7797, 0.6027, 0.761, 0.6027, 0.7187, 0.6027, 0.7203, 0.6027, 0.7203, 0.6027, 0.7188, 0.6027, 0.7594, 0.6027, 0.761, 0.6027, 0.761, 0.6027, 0.7594, 0.6027, 0.7203, 0.6027, 0.7391, 0.6027, 0.7391, 0.6027, 0.7203, 0.6027, 0.75, 0.6027, 0.7594, 0.6027, 0.7594, 0.6027, 0.75, 0.6027, 0.7391, 0.6027, 0.7406, 0.6027, 0.7406, 0.6027, 0.7391, 0.6027, 0.7188, 0.6213, 0.7188, 0.612, 0.7188, 0.612, 0.7188, 0.6213, 0.7188, 0.6097, 0.7188, 0.6074, 0.7188, 0.6074, 0.7188, 0.6097, 0.7188, 0.612, 0.7188, 0.6097, 0.7188, 0.6097, 0.7188, 0.612, 0.7188, 0.6074, 0.7188, 0.6034, 0.7188, 0.6034, 0.7188, 0.6074, 0.7813, 0.6097, 0.7812, 0.612, 0.7812, 0.612, 0.7812, 0.6097, 0.7812, 0.6034, 0.7812, 0.6074, 0.7812, 0.6074, 0.7812, 0.6034, 0.7813, 0.6027, 0.7812, 0.6034, 0.7812, 0.6034, 0.7812, 0.6027, 0.7812, 0.6074, 0.7813, 0.6097, 0.7812, 0.6097, 0.7812, 0.6074, 0.7812, 0.6074, 0.7812, 0.6097, 0.7812, 0.6097, 0.7812, 0.6074, 0.7812, 0.6027, 0.7812, 0.6034, 0.7812, 0.6034, 0.7812, 0.6027, 0.7812, 0.6034, 0.7812, 0.6074, 0.7812, 0.6074, 0.7812, 0.6034, 0.7812, 0.6097, 0.7812, 0.612, 0.7812, 0.612, 0.7812, 0.6097, 0.7188, 0.6074, 0.7188, 0.6034, 0.7188, 0.6034, 0.7188, 0.6074, 0.7188, 0.612, 0.7188, 0.6097, 0.7187, 0.6097, 0.7188, 0.612, 0.7188, 0.6097, 0.7188, 0.6074, 0.7188, 0.6074, 0.7187, 0.6097, 0.7188, 0.6213, 0.7188, 0.612, 0.7188, 0.612, 0.7187, 0.6213, 0.7391, 0.6027, 0.7406, 0.6027, 0.7406, 0.6027, 0.7391, 0.6027, 0.75, 0.6027, 0.7594, 0.6027, 0.7594, 0.6027, 0.75, 0.6027, 0.7203, 0.6027, 0.7391, 0.6027, 0.7391, 0.6027, 0.7203, 0.6027, 0.7594, 0.6027, 0.761, 0.6027, 0.761, 0.6027, 0.7594, 0.6027, 0.7188, 0.6027, 0.7203, 0.6027, 0.7203, 0.6027, 0.7188, 0.6027, 0.761, 0.6027, 0.7797, 0.6027, 0.7797, 0.6027, 0.761, 0.6027, 0.7812, 0.612, 0.7812, 0.6213, 0.7812, 0.6213, 0.7812, 0.612, 0.7797, 0.6027, 0.7812, 0.6027, 0.7812, 0.6027, 0.7797, 0.6027, 0.7812, 0.6213, 0.75, 0.6213, 0.75, 0.6213, 0.7812, 0.6213, 0.7188, 0.6034, 0.7188, 0.6027, 0.7188, 0.6027, 0.7188, 0.6034, 0.7406, 0.6027, 0.75, 0.6027, 0.75, 0.6027, 0.7406, 0.6027, 0.75, 0.6213, 0.7188, 0.6213, 0.7187, 0.6213, 0.75, 0.6213, 0.7812, 0.6074, 0.7812, 0.6097, 0.7813, 0.6097, 0.7812, 0.6074, 0.7812, 0.6027, 0.7812, 0.6034, 0.7812, 0.6034, 0.7813, 0.6027, 0.7187, 0.6097, 0.7188, 0.6074, 0.7188, 0.6074, 0.7188, 0.6097, 0.7187, 0.6213, 0.7188, 0.612, 0.7188, 0.612, 0.7188, 0.6213, 0.7391, 0.6027, 0.7406, 0.6027, 0.7406, 0.6027, 0.7391, 0.6027, 0.7594, 0.6027, 0.761, 0.6027, 0.761, 0.6027, 0.7594, 0.6027, 0.7188, 0.6027, 0.7203, 0.6027, 0.7203, 0.6027, 0.7187, 0.6027, 0.7812, 0.612, 0.7812, 0.6213, 0.7813, 0.6213, 0.7812, 0.612, 0.7797, 0.6027, 0.7812, 0.6027, 0.7813, 0.6027, 0.7797, 0.6027, 0.7812, 0.6213, 0.75, 0.6213, 0.75, 0.6213, 0.7813, 0.6213, 0.7188, 0.6034, 0.7188, 0.6027, 0.7187, 0.6027, 0.7188, 0.6034, 0.75, 0.6213, 0.7187, 0.6213, 0.7188, 0.6213, 0.75, 0.6213, 0.7391, 0.6027, 0.7203, 0.6027, 0.7203, 0.6027, 0.7391, 0.6027, 0.7391, 0.6027, 0.7391, 0.6027, 0.7391, 0.6027, 0.7391, 0.6027, 0.7203, 0.6027, 0.7203, 0.6027, 0.7203, 0.6027, 0.7203, 0.6027, 0.7203, 0.6027, 0.7391, 0.6027, 0.7391, 0.6027, 0.7203, 0.6027, 0.7188, 0.6034, 0.7203, 0.6027, 0.7203, 0.6027, 0.7188, 0.6034, 0.7594, 0.6027, 0.75, 0.6027, 0.75, 0.6027, 0.7594, 0.6027, 0.7594, 0.6027, 0.7594, 0.6027, 0.7594, 0.6027, 0.7594, 0.6027, 0.75, 0.6027, 0.7406, 0.6027, 0.7406, 0.6027, 0.75, 0.6027, 0.75, 0.6027, 0.7594, 0.6027, 0.7594, 0.6027, 0.75, 0.6027, 0.7406, 0.6027, 0.75, 0.6027, 0.75, 0.6027, 0.7406, 0.6027, 0.7406, 0.6027, 0.7406, 0.6027, 0.7406, 0.6027, 0.7406, 0.6027, 0.761, 0.6027, 0.7797, 0.6027, 0.7797, 0.6027, 0.761, 0.6027, 0.761, 0.6027, 0.761, 0.6027, 0.761, 0.6027, 0.761, 0.6027, 0.7797, 0.6027, 0.7797, 0.6027, 0.7797, 0.6027, 0.7797, 0.6027, 0.7797, 0.6027, 0.761, 0.6027, 0.761, 0.6027, 0.7797, 0.6027, 0.7391, 0.6027, 0.7406, 0.6027, 0.7406, 0.6027, 0.7391, 0.6027, 0.7594, 0.6027, 0.761, 0.6027, 0.761, 0.6027, 0.7594, 0.6027, 0.7812, 0.6034, 0.7812, 0.6034, 0.7797, 0.6027, 0.7797, 0.6027, 0.7812, 0.6074, 0.7812, 0.6074, 0.7812, 0.6074, 0.7812, 0.6074, 0.7812, 0.6074, 0.7812, 0.6074, 0.7797, 0.6027, 0.7812, 0.6034, 0.7812, 0.6074, 0.7812, 0.6034, 0.7797, 0.6027, 0.7812, 0.6074, 0.7188, 0.6074, 0.7188, 0.6074, 0.7188, 0.6074, 0.7188, 0.6074, 0.7188, 0.6074, 0.7188, 0.6074, 0.7203, 0.6027, 0.7188, 0.6034, 0.7188, 0.6074, 0.7188, 0.6034, 0.7203, 0.6027, 0.7188, 0.6074, 0.7187, 0.6097, 0.7188, 0.6097, 0.7188, 0.6097, 0.7187, 0.6097, 0.7188, 0.612, 0.7188, 0.612, 0.7188, 0.612, 0.7188, 0.612, 0.7188, 0.6097, 0.7188, 0.612, 0.7188, 0.612, 0.7188, 0.6097, 0.7188, 0.612, 0.7187, 0.6097, 0.7187, 0.6097, 0.7188, 0.612, 0.7188, 0.6074, 0.7188, 0.6074, 0.7187, 0.6097, 0.7188, 0.6097, 0.7812, 0.6097, 0.7812, 0.612, 0.7812, 0.612, 0.7812, 0.6097, 0.7812, 0.612, 0.7812, 0.612, 0.7812, 0.612, 0.7812, 0.612, 0.7813, 0.6097, 0.7812, 0.6097, 0.7812, 0.6097, 0.7813, 0.6097, 0.7812, 0.612, 0.7813, 0.6097, 0.7813, 0.6097, 0.7812, 0.612, 0.7812, 0.6074, 0.7813, 0.6097, 0.7812, 0.6097, 0.7812, 0.6074, 0.7812, 0.612, 0.7812, 0.612, 0.7812, 0.612, 0.7812, 0.612, 0.7188, 0.612, 0.7188, 0.612, 0.7188, 0.612, 0.7188, 0.612, 0.7188, 0.612, 0.7188, 0.612, 0.7812, 0.612, 0.7812, 0.612, 0.7797, 0.6027, 0.761, 0.6027, 0.761, 0.6027, 0.7797, 0.6027, 0.7391, 0.6027, 0.7203, 0.6027, 0.7203, 0.6027, 0.7391, 0.6027, 0.7812, 0.6074, 0.7797, 0.6027, 0.7797, 0.6027, 0.7812, 0.6074, 0.7188, 0.6074, 0.7188, 0.6097, 0.7188, 0.6097, 0.7188, 0.6074, 0.761, 0.6027, 0.7594, 0.6027, 0.7594, 0.6027, 0.761, 0.6027, 0.7188, 0.6097, 0.7188, 0.612, 0.7188, 0.612, 0.7188, 0.6097, 0.7813, 0.6097, 0.7812, 0.6074, 0.7812, 0.6074, 0.7813, 0.6097, 0.7594, 0.6027, 0.75, 0.6027, 0.75, 0.6027, 0.7594, 0.6027, 0.7203, 0.6027, 0.7188, 0.6074, 0.7188, 0.6074, 0.7203, 0.6027, 0.7812, 0.612, 0.7813, 0.6097, 0.7813, 0.6097, 0.7812, 0.612, 0.75, 0.6027, 0.7406, 0.6027, 0.7406, 0.6027, 0.75, 0.6027, 0.7406, 0.6027, 0.7391, 0.6027, 0.7391, 0.6027, 0.7406, 0.6027, 0.7812, 0.612, 0.7812, 0.612, 0.7812, 0.612, 0.7188, 0.612, 0.7188, 0.612, 0.7188, 0.612, 0.7188, 0.612, 0.7812, 0.612, 0.7812, 0.612, 0.7188, 0.612, 0.7188, 0.6097, 0.7188, 0.612, 0.7812, 0.612, 0.7813, 0.6097, 0.7616, 0.6097, 0.7599, 0.6097, 0.75, 0.6097, 0.7402, 0.6097, 0.7385, 0.6097, 0.7188, 0.6097, 0.7385, 0.6097, 0.7385, 0.6074, 0.7188, 0.6074, 0.7391, 0.6027, 0.7203, 0.6027, 0.7188, 0.6074, 0.7385, 0.6074, 0.7385, 0.6074, 0.7385, 0.6097, 0.7402, 0.6097, 0.7402, 0.6074, 0.7402, 0.6074, 0.7402, 0.6097, 0.75, 0.6097, 0.75, 0.6074, 0.75, 0.6074, 0.75, 0.6097, 0.7599, 0.6097, 0.7599, 0.6074, 0.7599, 0.6074, 0.7599, 0.6097, 0.7616, 0.6097, 0.7616, 0.6074, 0.7616, 0.6074, 0.7616, 0.6097, 0.7813, 0.6097, 0.7812, 0.6074, 0.7406, 0.6027, 0.7391, 0.6027, 0.7385, 0.6074, 0.7402, 0.6074, 0.75, 0.6027, 0.7406, 0.6027, 0.7402, 0.6074, 0.75, 0.6074, 0.7594, 0.6027, 0.75, 0.6027, 0.75, 0.6074, 0.7599, 0.6074, 0.761, 0.6027, 0.7594, 0.6027, 0.7599, 0.6074, 0.7616, 0.6074, 0.7797, 0.6027, 0.761, 0.6027, 0.7616, 0.6074, 0.7812, 0.6074, 0.7187, 0.6097, 0.7188, 0.6074, 0.7188, 0.6074, 0.7187, 0.6097, 0.7594, 0.6027, 0.761, 0.6027, 0.761, 0.6027, 0.7594, 0.6027, 0.7812, 0.612, 0.7812, 0.612, 0.7812, 0.612, 0.7812, 0.612, 0.75, 0.6027, 0.7594, 0.6027, 0.7594, 0.6027, 0.75, 0.6027, 0.7188, 0.612, 0.7188, 0.612, 0.7188, 0.612, 0.7188, 0.612, 0.7406, 0.6027, 0.75, 0.6027, 0.75, 0.6027, 0.7406, 0.6027, 0.7812, 0.6097, 0.7812, 0.612, 0.7812, 0.612, 0.7812, 0.6097, 0.7812, 0.6074, 0.7812, 0.6097, 0.7812, 0.6097, 0.7812, 0.6074, 0.7812, 0.612, 0.7188, 0.612, 0.7188, 0.612, 0.7344, 0.612, 0.7422, 0.612, 0.75, 0.612, 0.7578, 0.612, 0.7656, 0.612, 0.7812, 0.612, 0.761, 0.6027, 0.7797, 0.6027, 0.7797, 0.6027, 0.761, 0.6027, 0.7203, 0.6027, 0.7391, 0.6027, 0.7391, 0.6027, 0.7203, 0.6027, 0.7391, 0.6027, 0.7406, 0.6027, 0.7406, 0.6027, 0.7391, 0.6027, 0.7188, 0.6074, 0.7203, 0.6027, 0.7203, 0.6027, 0.7188, 0.6074, 0.7188, 0.612, 0.7187, 0.6097, 0.7187, 0.6097, 0.7188, 0.612, 0.7797, 0.6027, 0.7812, 0.6074, 0.7812, 0.6074, 0.7797, 0.6027, 0.75, 0.6027, 0.75, 0.612, 0.7422, 0.612, 0.7406, 0.6027, 0.7594, 0.6027, 0.7578, 0.612, 0.75, 0.612, 0.75, 0.6027, 0.761, 0.6027, 0.7621, 0.605, 0.7633, 0.6074, 0.7645, 0.6097, 0.7656, 0.612, 0.7578, 0.612, 0.7594, 0.6027, 0.7406, 0.6027, 0.7422, 0.612, 0.7344, 0.612, 0.7355, 0.6097, 0.7367, 0.6074, 0.7379, 0.605, 0.7391, 0.6027, 0.7188, 0.612, 0.7188, 0.612, 0.7355, 0.6097, 0.7344, 0.612, 0.7188, 0.612, 0.7187, 0.6097, 0.7367, 0.6074, 0.7355, 0.6097, 0.7187, 0.6097, 0.7188, 0.6074, 0.7379, 0.605, 0.7367, 0.6074, 0.7391, 0.6027, 0.7379, 0.605, 0.7188, 0.6074, 0.7203, 0.6027, 0.7812, 0.612, 0.7656, 0.612, 0.7645, 0.6097, 0.7812, 0.612, 0.7812, 0.612, 0.7645, 0.6097, 0.7633, 0.6074, 0.7812, 0.6097, 0.7812, 0.6097, 0.7633, 0.6074, 0.7621, 0.605, 0.7812, 0.6074, 0.761, 0.6027, 0.7797, 0.6027, 0.7812, 0.6074, 0.7621, 0.605, 0.7812, 0.5781, 0.7812, 0.5833, 0.7812, 0.5833, 0.7812, 0.5781, 0.75, 0.5781, 0.7812, 0.5781, 0.7812, 0.5781, 0.75, 0.5781, 0.75, 0.5833, 0.7188, 0.5833, 0.7188, 0.5833, 0.75, 0.5833, 0.75, 0.5781, 0.7812, 0.5781, 0.7812, 0.5781, 0.75, 0.5781, 0.7812, 0.5781, 0.7812, 0.5833, 0.7812, 0.5833, 0.7812, 0.5781, 0.7812, 0.5833, 0.75, 0.5833, 0.75, 0.5833, 0.7812, 0.5833, 0.7238, 0.5785, 0.75, 0.5785, 0.75, 0.5829, 0.7238, 0.5829, 0.75, 0.5785, 0.7762, 0.5785, 0.7762, 0.5829, 0.75, 0.5829, 0.7812, 0.5833, 0.75, 0.5833, 0.75, 0.5833, 0.7812, 0.5833, 0.7188, 0.5781, 0.75, 0.5781, 0.75, 0.5781, 0.7188, 0.5781, 0.7188, 0.5833, 0.7188, 0.5781, 0.7188, 0.5781, 0.7188, 0.5833, 0.75, 0.5833, 0.7188, 0.5833, 0.7188, 0.5833, 0.75, 0.5833, 0.75, 0.5829, 0.7762, 0.5829, 0.7812, 0.5833, 0.75, 0.5833, 0.7238, 0.5829, 0.75, 0.5829, 0.75, 0.5833, 0.7188, 0.5833, 0.7812, 0.5781, 0.7812, 0.5833, 0.7812, 0.5833, 0.7812, 0.5781, 0.7238, 0.5829, 0.7188, 0.5833, 0.7188, 0.5833, 0.7238, 0.5829, 0.7188, 0.5781, 0.75, 0.5781, 0.75, 0.5781, 0.7188, 0.5781, 0.7762, 0.5785, 0.75, 0.5785, 0.75, 0.5785, 0.7762, 0.5785, 0.7762, 0.5829, 0.7762, 0.5785, 0.7812, 0.5781, 0.7812, 0.5833, 0.7238, 0.5785, 0.7238, 0.5829, 0.7188, 0.5833, 0.7188, 0.5781, 0.7762, 0.5785, 0.75, 0.5785, 0.75, 0.5781, 0.7812, 0.5781, 0.75, 0.5785, 0.7238, 0.5785, 0.7188, 0.5781, 0.75, 0.5781, 0.75, 0.5785, 0.7238, 0.5785, 0.7238, 0.5785, 0.75, 0.5785, 0.7762, 0.5829, 0.7762, 0.5785, 0.7762, 0.5785, 0.7762, 0.5829, 0.7188, 0.5833, 0.7188, 0.5781, 0.7188, 0.5781, 0.7188, 0.5833, 0.7238, 0.5785, 0.7238, 0.5829, 0.7238, 0.5829, 0.7238, 0.5785, 0.75, 0.5781, 0.7812, 0.5781, 0.7812, 0.5781, 0.75, 0.5781, 0.7812, 0.5833, 0.7762, 0.5829, 0.7762, 0.5829, 0.7812, 0.5833])
me_smallenemyboatmesh.materials.append(mat_shelltopcolor)
me_smallenemyboatmesh.materials.append(mat_shellmidcolor)
me_smallenemyboatmesh.materials.append(mat_shellbotcolor)
me_smallenemyboatmesh.materials.append(mat_deckcolor)
me_smallenemyboatmesh.use_remesh_preserve_volume = False
me_smallenemyboatmesh.use_remesh_preserve_attributes = False
me_smallenemyboatmesh.use_mirror_vertex_groups = False
me_smallenemyboatmesh.update()
arm_armature = bpy.data.armatures.new('Armature')  # bones are not reproduced

# ---- objects
ob_smallenemyboatmesh = bpy.data.objects.new('SmallEnemyBoatMesh', me_smallenemyboatmesh)
ob_armature = bpy.data.objects.new('Armature', arm_armature)

# ---- transforms, parenting, visibility, modifiers, constraints
ob_smallenemyboatmesh.parent = ob_armature
ob_smallenemyboatmesh.location = (0.0, 0.0, 0.0)
ob_smallenemyboatmesh.rotation_euler = (0.0, 0.0, 3.142)
ob_smallenemyboatmesh.lock_rotations_4d = False
ob_smallenemyboatmesh.empty_display_type = 'ARROWS'
ob_smallenemyboatmesh.lineart.crease_threshold = 0.0
_vg = ob_smallenemyboatmesh.vertex_groups.new(name='Bone')
for _i, _w in zip([0, 1, 2, 3, 4, 5, 6, 7, 8, 9, 10, 11, 12, 13, 14, 15, 16, 17, 18, 19, 20, 21, 22, 23, 24, 25, 26, 27, 28, 29, 30, 31, 32, 33, 34, 35, 36, 37, 38, 39, 40, 41, 42, 43, 44, 45, 46, 47, 48, 49, 50, 51, 52, 53, 54, 55, 56, 57, 58, 59, 60, 61, 62, 63, 64, 65, 66, 67, 68, 69, 70, 71, 72, 73, 74, 75, 76, 77, 78, 79, 80, 81, 82, 83, 84, 85, 86, 87, 88, 89, 90, 91, 92, 93, 94, 95, 96, 97, 98, 99, 100, 101, 102, 103, 104, 105, 106, 107, 108, 109, 110, 111, 112, 113, 114, 115, 116, 117, 118, 119, 120, 121, 122, 123, 124, 125, 126, 127, 128, 129, 130, 131, 132, 133, 134, 135, 136, 137, 138, 139, 140, 141, 142, 143, 144, 145, 146, 147, 148, 149, 150, 151, 152, 153, 154, 155, 156, 157, 158, 159, 160, 161, 162, 163, 164, 165, 166, 167, 168, 169, 170, 171, 172, 173, 174, 175, 176, 177, 178, 179, 180, 181, 182, 183, 184, 185, 186, 187, 188, 189, 190, 191, 192, 193, 194, 195, 196, 197, 198, 199, 200, 201, 202, 203, 204, 205, 206, 207, 208, 209, 210, 211, 212, 213, 214, 215, 216, 217, 218, 219, 220, 221, 222, 223, 224, 225, 226, 227, 228, 229, 230, 231, 232, 233, 234, 235, 236, 237, 238, 239, 240, 241, 242, 243, 244, 245, 246, 247, 248, 249, 250, 251, 252, 253, 254, 255, 256, 257, 258, 259, 260, 261, 262, 263, 264, 265, 266, 267, 268, 269, 270, 271, 272, 273, 274, 275, 276, 277, 278, 279, 280, 281, 282, 283, 284, 285, 286, 287, 288, 289, 290, 291, 292, 293, 294, 295, 296, 297, 298, 299, 300, 301, 302, 303, 304, 305, 306, 307, 308, 309, 310, 311, 312, 313, 314, 315, 316, 317, 318, 319, 320, 321, 322, 323, 324, 325, 326, 327, 328, 329, 330, 331, 332, 333, 334, 335, 336, 337, 338, 339, 340, 341, 342, 343, 344, 345, 346, 347, 348, 349, 350, 351, 352, 353, 354, 355, 356, 357, 358, 359, 360, 361, 362, 363, 364, 365, 366, 367, 368, 369, 370, 371, 372], [1.0, 1.0, 1.0, 1.0, 1.0, 1.0, 1.0, 1.0, 1.0, 1.0, 1.0, 1.0, 1.0, 1.0, 1.0, 1.0, 1.0, 1.0, 1.0, 1.0, 1.0, 1.0, 1.0, 1.0, 1.0, 1.0, 1.0, 1.0, 1.0, 1.0, 1.0, 1.0, 1.0, 1.0, 1.0, 1.0, 1.0, 1.0, 1.0, 1.0, 1.0, 1.0, 1.0, 1.0, 1.0, 1.0, 1.0, 1.0, 1.0, 1.0, 1.0, 1.0, 1.0, 1.0, 1.0, 1.0, 1.0, 1.0, 1.0, 1.0, 1.0, 1.0, 1.0, 1.0, 1.0, 1.0, 1.0, 1.0, 1.0, 1.0, 1.0, 1.0, 1.0, 1.0, 1.0, 1.0, 1.0, 1.0, 1.0, 1.0, 1.0, 1.0, 1.0, 1.0, 1.0, 1.0, 1.0, 1.0, 1.0, 1.0, 1.0, 1.0, 1.0, 1.0, 1.0, 1.0, 1.0, 1.0, 1.0, 1.0, 1.0, 1.0, 1.0, 1.0, 1.0, 1.0, 1.0, 1.0, 1.0, 1.0, 1.0, 1.0, 1.0, 1.0, 1.0, 1.0, 1.0, 1.0, 1.0, 1.0, 1.0, 1.0, 1.0, 1.0, 1.0, 1.0, 1.0, 1.0, 1.0, 1.0, 1.0, 1.0, 1.0, 1.0, 1.0, 1.0, 1.0, 1.0, 1.0, 0.9999, 1.0, 1.0, 1.0, 1.0, 1.0, 0.9999, 1.0, 1.0, 1.0, 1.0, 1.0, 1.0, 1.0, 1.0, 1.0, 1.0, 1.0, 1.0, 1.0, 1.0, 1.0, 1.0, 1.0, 1.0, 1.0, 1.0, 1.0, 1.0, 1.0, 1.0, 1.0, 1.0, 1.0, 1.0, 1.0, 1.0, 1.0, 1.0, 1.0, 1.0, 1.0, 1.0, 1.0, 1.0, 1.0, 1.0, 1.0, 1.0, 1.0, 1.0, 1.0, 1.0, 1.0, 1.0, 1.0, 1.0, 1.0, 1.0, 1.0, 1.0, 1.0, 1.0, 1.0, 1.0, 1.0, 1.0, 1.0, 1.0, 1.0, 1.0, 1.0, 1.0, 1.0, 1.0, 1.0, 1.0, 1.0, 1.0, 1.0, 1.0, 1.0, 1.0, 1.0, 1.0, 1.0, 1.0, 1.0, 1.0, 1.0, 1.0, 1.0, 1.0, 1.0, 1.0, 1.0, 1.0, 1.0, 1.0, 1.0, 1.0, 1.0, 1.0, 1.0, 1.0, 1.0, 1.0, 1.0, 1.0, 1.0, 1.0, 1.0, 1.0, 1.0, 1.0, 1.0, 1.0, 1.0, 1.0, 1.0, 1.0, 1.0, 1.0, 1.0, 1.0, 1.0, 1.0, 1.0, 1.0, 1.0, 1.0, 1.0, 1.0, 1.0, 1.0, 1.0, 1.0, 1.0, 1.0, 1.0, 1.0, 1.0, 1.0, 1.0, 1.0, 1.0, 1.0, 1.0, 1.0, 1.0, 1.0, 1.0, 1.0, 1.0, 1.0, 1.0, 1.0, 1.0, 1.0, 1.0, 1.0, 1.0, 1.0, 1.0, 1.0, 1.0, 1.0, 1.0, 1.0, 1.0, 1.0, 1.0, 1.0, 1.0, 1.0, 1.0, 1.0, 1.0, 1.0, 1.0, 1.0, 1.0, 1.0, 1.0, 1.0, 1.0, 1.0, 1.0, 1.0, 1.0, 1.0, 1.0, 1.0, 1.0, 1.0, 1.0, 1.0, 1.0, 1.0, 1.0, 1.0, 1.0, 1.0, 1.0, 1.0, 1.0, 1.0, 1.0, 1.0, 1.0, 1.0, 1.0, 1.0, 1.0, 1.0, 1.0, 1.0, 1.0, 1.0, 1.0, 1.0, 1.0, 1.0, 1.0, 1.0, 1.0, 1.0, 1.0, 1.0, 1.0, 1.0, 1.0, 1.0, 1.0]): _vg.add([_i], _w, 'REPLACE')
_m = ob_smallenemyboatmesh.modifiers.new('Armature', 'ARMATURE')
_m.object = ob_armature
ob_armature.location = (0.0, 0.0, 0.0)
ob_armature.show_in_front = True

# ---- collection membership
col_collection.objects.link(ob_smallenemyboatmesh)
col_collection.objects.link(ob_armature)

# ---- scene / render settings (as saved in the file)
scene.frame_start = 1; scene.frame_end = 60; scene.frame_set(1)
scene.render.engine = 'BLENDER_EEVEE_NEXT'
scene.cycles.sampling_pattern = 'TABULATED_SOBOL'
scene.cycles.use_light_tree = False
scene.view_settings.view_transform = 'Filmic'
bpy.context.view_layer.update()

# ---- added for rendering (the .blend has no active camera and no usable light): camera, sun
cam_auto = bpy.data.cameras.new('AutoCamera')
cam_auto.lens = 50.0
cam_auto.sensor_width = 36.0
cam_auto.clip_end = 1000.0
ob_auto_camera = bpy.data.objects.new('AutoCamera', cam_auto)
scene.collection.objects.link(ob_auto_camera)
ob_auto_camera.location = (4.19573, -5.12653, 3.82959)
ob_auto_camera.rotation_euler = (1.09748, -7.21219e-08, 0.694738)
scene.camera = ob_auto_camera
light_auto_sun = bpy.data.lights.new('AutoSun', 'SUN')
light_auto_sun.energy = 3.0
light_auto_sun.angle = 0.0523599
ob_auto_sun = bpy.data.objects.new('AutoSun', light_auto_sun)
scene.collection.objects.link(ob_auto_sun)
ob_auto_sun.rotation_euler = (0.872665, 0.174533, 0.523599)
bpy.context.view_layer.update()
